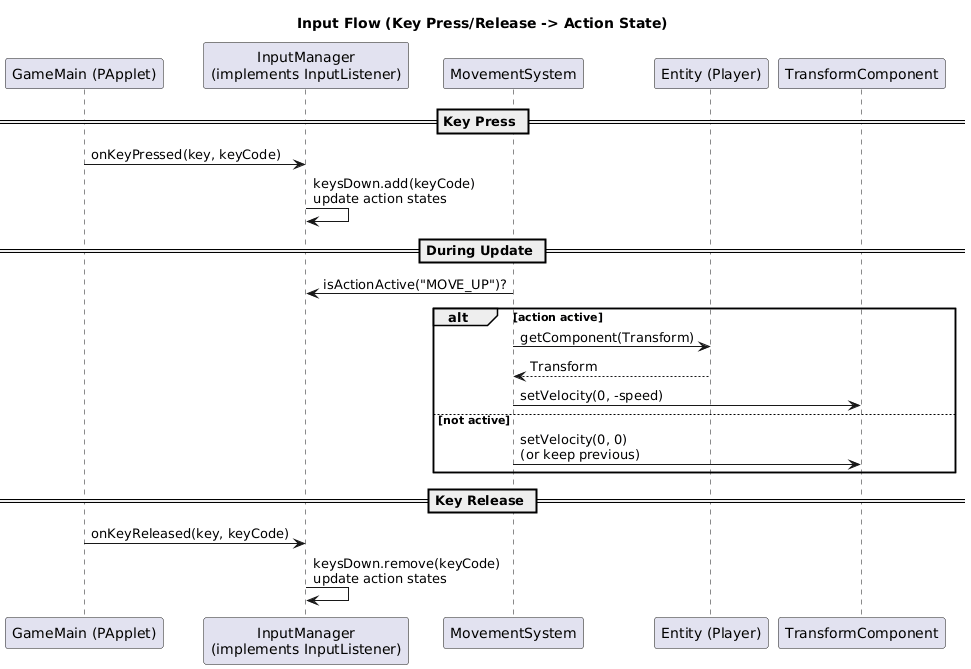

The diagram above was rendered by PlantUML. Its source (embedded in the PNG):
@startuml
title Input Flow (Key Press/Release -> Action State)

participant "GameMain (PApplet)" as GameMain
participant "InputManager\n(implements InputListener)" as Input
participant "MovementSystem" as Move
participant "Entity (Player)" as Player
participant "TransformComponent" as Transform

== Key Press ==
GameMain -> Input: onKeyPressed(key, keyCode)
Input -> Input: keysDown.add(keyCode)\nupdate action states

== During Update ==
Move -> Input: isActionActive("MOVE_UP")?
alt action active
  Move -> Player: getComponent(Transform)
  Player --> Move: Transform
  Move -> Transform: setVelocity(0, -speed)
else not active
  Move -> Transform: setVelocity(0, 0)\n(or keep previous)
end

== Key Release ==
GameMain -> Input: onKeyReleased(key, keyCode)
Input -> Input: keysDown.remove(keyCode)\nupdate action states
@enduml